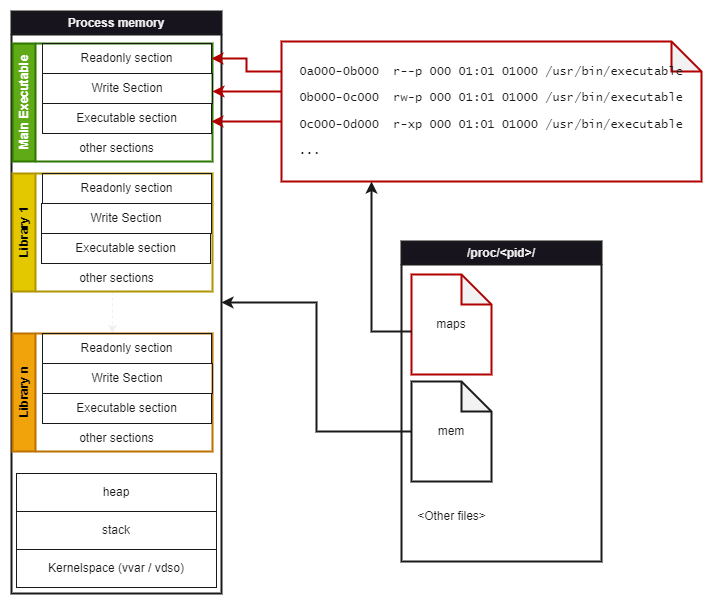

The diagram above was exported from draw.io. Its source (the exported page's mxGraphModel, read from the mxfile embedded in the PNG):
<mxGraphModel dx="1434" dy="836" grid="1" gridSize="10" guides="1" tooltips="1" connect="1" arrows="1" fold="1" page="1" pageScale="1" pageWidth="827" pageHeight="1169" background="#C2C2C2" math="0" shadow="0">
  <root>
    <mxCell id="0" />
    <mxCell id="1" parent="0" />
    <mxCell id="XtkVCyOYh5XVjFCP8flI-10" value="Process memory" style="swimlane;whiteSpace=wrap;html=1;strokeWidth=2;strokeColor=#1A1A1A;" vertex="1" parent="1">
      <mxGeometry x="80" y="80" width="210" height="582" as="geometry" />
    </mxCell>
    <mxCell id="XtkVCyOYh5XVjFCP8flI-11" value="Main Executable" style="swimlane;horizontal=0;whiteSpace=wrap;html=1;fillColor=#60a917;fontColor=#ffffff;strokeColor=#2D7600;strokeWidth=2;" vertex="1" parent="XtkVCyOYh5XVjFCP8flI-10">
      <mxGeometry x="1" y="32" width="200" height="118" as="geometry" />
    </mxCell>
    <mxCell id="XtkVCyOYh5XVjFCP8flI-3" value="Readonly section" style="rounded=0;whiteSpace=wrap;html=1;fillColor=none;fontColor=#1A1A1A;strokeColor=#1A1A1A;" vertex="1" parent="XtkVCyOYh5XVjFCP8flI-11">
      <mxGeometry x="30" width="169" height="30" as="geometry" />
    </mxCell>
    <mxCell id="XtkVCyOYh5XVjFCP8flI-6" value="Write Section" style="rounded=0;whiteSpace=wrap;html=1;fillColor=none;fontColor=#1A1A1A;strokeColor=#1A1A1A;" vertex="1" parent="XtkVCyOYh5XVjFCP8flI-11">
      <mxGeometry x="30" y="30" width="170" height="30" as="geometry" />
    </mxCell>
    <mxCell id="XtkVCyOYh5XVjFCP8flI-7" value="Executable section" style="rounded=0;whiteSpace=wrap;html=1;fillColor=none;fontColor=#1A1A1A;strokeColor=#1A1A1A;" vertex="1" parent="XtkVCyOYh5XVjFCP8flI-11">
      <mxGeometry x="30" y="60" width="169" height="30" as="geometry" />
    </mxCell>
    <mxCell id="XtkVCyOYh5XVjFCP8flI-13" value="other sections" style="text;html=1;align=center;verticalAlign=middle;resizable=0;points=[];autosize=1;strokeColor=none;fillColor=none;fontColor=#1A1A1A;" vertex="1" parent="XtkVCyOYh5XVjFCP8flI-11">
      <mxGeometry x="54" y="90" width="100" height="30" as="geometry" />
    </mxCell>
    <mxCell id="XtkVCyOYh5XVjFCP8flI-29" style="edgeStyle=orthogonalEdgeStyle;rounded=0;orthogonalLoop=1;jettySize=auto;html=1;dashed=1;" edge="1" parent="XtkVCyOYh5XVjFCP8flI-10" source="XtkVCyOYh5XVjFCP8flI-19" target="XtkVCyOYh5XVjFCP8flI-24">
      <mxGeometry relative="1" as="geometry" />
    </mxCell>
    <mxCell id="XtkVCyOYh5XVjFCP8flI-19" value="Library 1" style="swimlane;horizontal=0;whiteSpace=wrap;html=1;fillColor=#e3c800;fontColor=#000000;strokeColor=#B09500;strokeWidth=2;" vertex="1" parent="XtkVCyOYh5XVjFCP8flI-10">
      <mxGeometry x="1" y="162" width="200" height="118" as="geometry" />
    </mxCell>
    <mxCell id="XtkVCyOYh5XVjFCP8flI-20" value="Readonly section" style="rounded=0;whiteSpace=wrap;html=1;fillColor=none;fontColor=#1A1A1A;strokeColor=#1A1A1A;" vertex="1" parent="XtkVCyOYh5XVjFCP8flI-19">
      <mxGeometry x="30" width="169" height="30" as="geometry" />
    </mxCell>
    <mxCell id="XtkVCyOYh5XVjFCP8flI-21" value="Write Section" style="rounded=0;whiteSpace=wrap;html=1;fillColor=none;fontColor=#1A1A1A;strokeColor=#1A1A1A;" vertex="1" parent="XtkVCyOYh5XVjFCP8flI-19">
      <mxGeometry x="29" y="30" width="170" height="30" as="geometry" />
    </mxCell>
    <mxCell id="XtkVCyOYh5XVjFCP8flI-22" value="Executable section" style="rounded=0;whiteSpace=wrap;html=1;fillColor=none;fontColor=#1A1A1A;strokeColor=#1A1A1A;" vertex="1" parent="XtkVCyOYh5XVjFCP8flI-19">
      <mxGeometry x="29" y="60" width="169" height="30" as="geometry" />
    </mxCell>
    <mxCell id="XtkVCyOYh5XVjFCP8flI-23" value="other sections" style="text;html=1;align=center;verticalAlign=middle;resizable=0;points=[];autosize=1;strokeColor=none;fillColor=none;fontColor=#1A1A1A;" vertex="1" parent="XtkVCyOYh5XVjFCP8flI-19">
      <mxGeometry x="54" y="90" width="100" height="30" as="geometry" />
    </mxCell>
    <mxCell id="XtkVCyOYh5XVjFCP8flI-24" value="Library n" style="swimlane;horizontal=0;whiteSpace=wrap;html=1;fillColor=#f0a30a;fontColor=#000000;strokeColor=#BD7000;strokeWidth=2;" vertex="1" parent="XtkVCyOYh5XVjFCP8flI-10">
      <mxGeometry x="1" y="322" width="200" height="118" as="geometry" />
    </mxCell>
    <mxCell id="XtkVCyOYh5XVjFCP8flI-25" value="Readonly section" style="rounded=0;whiteSpace=wrap;html=1;fillColor=none;fontColor=#1A1A1A;strokeColor=#1A1A1A;" vertex="1" parent="XtkVCyOYh5XVjFCP8flI-24">
      <mxGeometry x="30" width="169" height="30" as="geometry" />
    </mxCell>
    <mxCell id="XtkVCyOYh5XVjFCP8flI-26" value="Write Section" style="rounded=0;whiteSpace=wrap;html=1;fillColor=none;fontColor=#1A1A1A;strokeColor=#1A1A1A;" vertex="1" parent="XtkVCyOYh5XVjFCP8flI-24">
      <mxGeometry x="30" y="30" width="170" height="30" as="geometry" />
    </mxCell>
    <mxCell id="XtkVCyOYh5XVjFCP8flI-27" value="Executable section" style="rounded=0;whiteSpace=wrap;html=1;fillColor=none;fontColor=#1A1A1A;strokeColor=#1A1A1A;" vertex="1" parent="XtkVCyOYh5XVjFCP8flI-24">
      <mxGeometry x="30" y="60" width="169" height="30" as="geometry" />
    </mxCell>
    <mxCell id="XtkVCyOYh5XVjFCP8flI-28" value="other sections" style="text;html=1;align=center;verticalAlign=middle;resizable=0;points=[];autosize=1;strokeColor=none;fillColor=none;fontColor=#1A1A1A;" vertex="1" parent="XtkVCyOYh5XVjFCP8flI-24">
      <mxGeometry x="54" y="90" width="100" height="30" as="geometry" />
    </mxCell>
    <mxCell id="XtkVCyOYh5XVjFCP8flI-30" value="heap" style="rounded=0;whiteSpace=wrap;html=1;fillColor=none;strokeColor=#1A1A1A;fontColor=#1A1A1A;" vertex="1" parent="XtkVCyOYh5XVjFCP8flI-10">
      <mxGeometry x="5" y="462" width="200" height="38" as="geometry" />
    </mxCell>
    <mxCell id="XtkVCyOYh5XVjFCP8flI-31" value="stack" style="rounded=0;whiteSpace=wrap;html=1;fillColor=none;strokeColor=#1A1A1A;fontColor=#1A1A1A;" vertex="1" parent="XtkVCyOYh5XVjFCP8flI-10">
      <mxGeometry x="5" y="500" width="200" height="38" as="geometry" />
    </mxCell>
    <mxCell id="XtkVCyOYh5XVjFCP8flI-32" value="Kernelspace (vvar / vdso)" style="rounded=0;whiteSpace=wrap;html=1;fillColor=none;strokeColor=#1A1A1A;fontColor=#1A1A1A;" vertex="1" parent="XtkVCyOYh5XVjFCP8flI-10">
      <mxGeometry x="5" y="538" width="200" height="38" as="geometry" />
    </mxCell>
    <mxCell id="XtkVCyOYh5XVjFCP8flI-53" style="edgeStyle=orthogonalEdgeStyle;rounded=0;orthogonalLoop=1;jettySize=auto;html=1;strokeColor=#1A1A1A;strokeWidth=2;" edge="1" parent="1" source="XtkVCyOYh5XVjFCP8flI-47" target="XtkVCyOYh5XVjFCP8flI-10">
      <mxGeometry relative="1" as="geometry" />
    </mxCell>
    <mxCell id="XtkVCyOYh5XVjFCP8flI-54" value="/proc/&amp;lt;pid&amp;gt;/" style="swimlane;whiteSpace=wrap;html=1;strokeColor=#1A1A1A;strokeWidth=2;" vertex="1" parent="1">
      <mxGeometry x="470" y="310" width="200" height="320" as="geometry" />
    </mxCell>
    <mxCell id="XtkVCyOYh5XVjFCP8flI-48" value="&lt;font color=&quot;#1a1a1a&quot;&gt;maps&lt;/font&gt;" style="shape=note;whiteSpace=wrap;html=1;backgroundOutline=1;darkOpacity=0.05;fillColor=none;strokeColor=#B20000;strokeWidth=2;fontColor=#ffffff;" vertex="1" parent="XtkVCyOYh5XVjFCP8flI-54">
      <mxGeometry x="10" y="33" width="80" height="100" as="geometry" />
    </mxCell>
    <mxCell id="XtkVCyOYh5XVjFCP8flI-47" value="&lt;font color=&quot;#1a1a1a&quot;&gt;mem&lt;/font&gt;" style="shape=note;whiteSpace=wrap;html=1;backgroundOutline=1;darkOpacity=0.05;fillColor=none;strokeColor=#1A1A1A;strokeWidth=2;" vertex="1" parent="XtkVCyOYh5XVjFCP8flI-54">
      <mxGeometry x="10" y="140" width="80" height="100" as="geometry" />
    </mxCell>
    <mxCell id="XtkVCyOYh5XVjFCP8flI-64" value="&lt;font color=&quot;#1a1a1a&quot;&gt;&amp;lt;Other files&amp;gt;&lt;/font&gt;" style="text;html=1;align=center;verticalAlign=middle;resizable=0;points=[];autosize=1;strokeColor=none;fillColor=none;" vertex="1" parent="XtkVCyOYh5XVjFCP8flI-54">
      <mxGeometry x="5" y="260" width="90" height="30" as="geometry" />
    </mxCell>
    <mxCell id="XtkVCyOYh5XVjFCP8flI-56" style="edgeStyle=orthogonalEdgeStyle;rounded=0;orthogonalLoop=1;jettySize=auto;html=1;strokeColor=#1A1A1A;strokeWidth=2;" edge="1" parent="1" source="XtkVCyOYh5XVjFCP8flI-48" target="XtkVCyOYh5XVjFCP8flI-63">
      <mxGeometry relative="1" as="geometry">
        <mxPoint x="440" y="300" as="targetPoint" />
        <Array as="points">
          <mxPoint x="440" y="400" />
        </Array>
      </mxGeometry>
    </mxCell>
    <mxCell id="XtkVCyOYh5XVjFCP8flI-59" style="edgeStyle=orthogonalEdgeStyle;rounded=0;orthogonalLoop=1;jettySize=auto;html=1;strokeWidth=2;strokeColor=#B20000;fillColor=#e51400;" edge="1" parent="1" source="XtkVCyOYh5XVjFCP8flI-63" target="XtkVCyOYh5XVjFCP8flI-3">
      <mxGeometry relative="1" as="geometry">
        <mxPoint x="371" y="190.5" as="sourcePoint" />
        <Array as="points">
          <mxPoint x="315" y="140" />
          <mxPoint x="315" y="127" />
        </Array>
      </mxGeometry>
    </mxCell>
    <mxCell id="XtkVCyOYh5XVjFCP8flI-60" style="edgeStyle=orthogonalEdgeStyle;rounded=0;orthogonalLoop=1;jettySize=auto;html=1;strokeWidth=2;strokeColor=#B20000;fillColor=#e51400;" edge="1" parent="1" source="XtkVCyOYh5XVjFCP8flI-63" target="XtkVCyOYh5XVjFCP8flI-7">
      <mxGeometry relative="1" as="geometry">
        <mxPoint x="368.8499999999999" y="265.5" as="sourcePoint" />
        <Array as="points">
          <mxPoint x="320" y="190" />
          <mxPoint x="320" y="190" />
        </Array>
      </mxGeometry>
    </mxCell>
    <mxCell id="XtkVCyOYh5XVjFCP8flI-62" style="edgeStyle=orthogonalEdgeStyle;rounded=0;orthogonalLoop=1;jettySize=auto;html=1;strokeWidth=2;strokeColor=#B20000;fillColor=#e51400;" edge="1" parent="1" source="XtkVCyOYh5XVjFCP8flI-63" target="XtkVCyOYh5XVjFCP8flI-6">
      <mxGeometry relative="1" as="geometry">
        <mxPoint x="371" y="225" as="sourcePoint" />
        <Array as="points">
          <mxPoint x="310" y="160" />
          <mxPoint x="310" y="160" />
        </Array>
      </mxGeometry>
    </mxCell>
    <mxCell id="XtkVCyOYh5XVjFCP8flI-63" value="&lt;pre style=&quot;color: rgb(240, 240, 240); text-align: left;&quot;&gt;&lt;font face=&quot;Lucida Console&quot; color=&quot;#1a1a1a&quot;&gt;0a000-0b000&amp;nbsp; r--p 000 01:01 01000 /usr/bin/executable&lt;br&gt;&lt;/font&gt;&lt;pre&gt;&lt;font face=&quot;Lucida Console&quot; color=&quot;#1a1a1a&quot;&gt;0b000-0c000&amp;nbsp; rw-p 000 01:01 01000 /usr/bin/executable&lt;br&gt;&lt;/font&gt;&lt;pre&gt;&lt;font face=&quot;Lucida Console&quot; color=&quot;#1a1a1a&quot;&gt;0c000-0d000&amp;nbsp; r-xp 000 01:01 01000 /usr/bin/executable&lt;/font&gt;&lt;/pre&gt;&lt;/pre&gt;&lt;/pre&gt;&lt;pre style=&quot;color: rgb(240, 240, 240); text-align: left;&quot;&gt;&lt;font face=&quot;Lucida Console&quot; color=&quot;#1a1a1a&quot;&gt;...&lt;/font&gt;&lt;/pre&gt;" style="shape=note;whiteSpace=wrap;html=1;backgroundOutline=1;darkOpacity=0.05;fillColor=none;fontColor=#ffffff;strokeColor=#B20000;strokeWidth=2;" vertex="1" parent="1">
      <mxGeometry x="350" y="110" width="420" height="140" as="geometry" />
    </mxCell>
  </root>
</mxGraphModel>